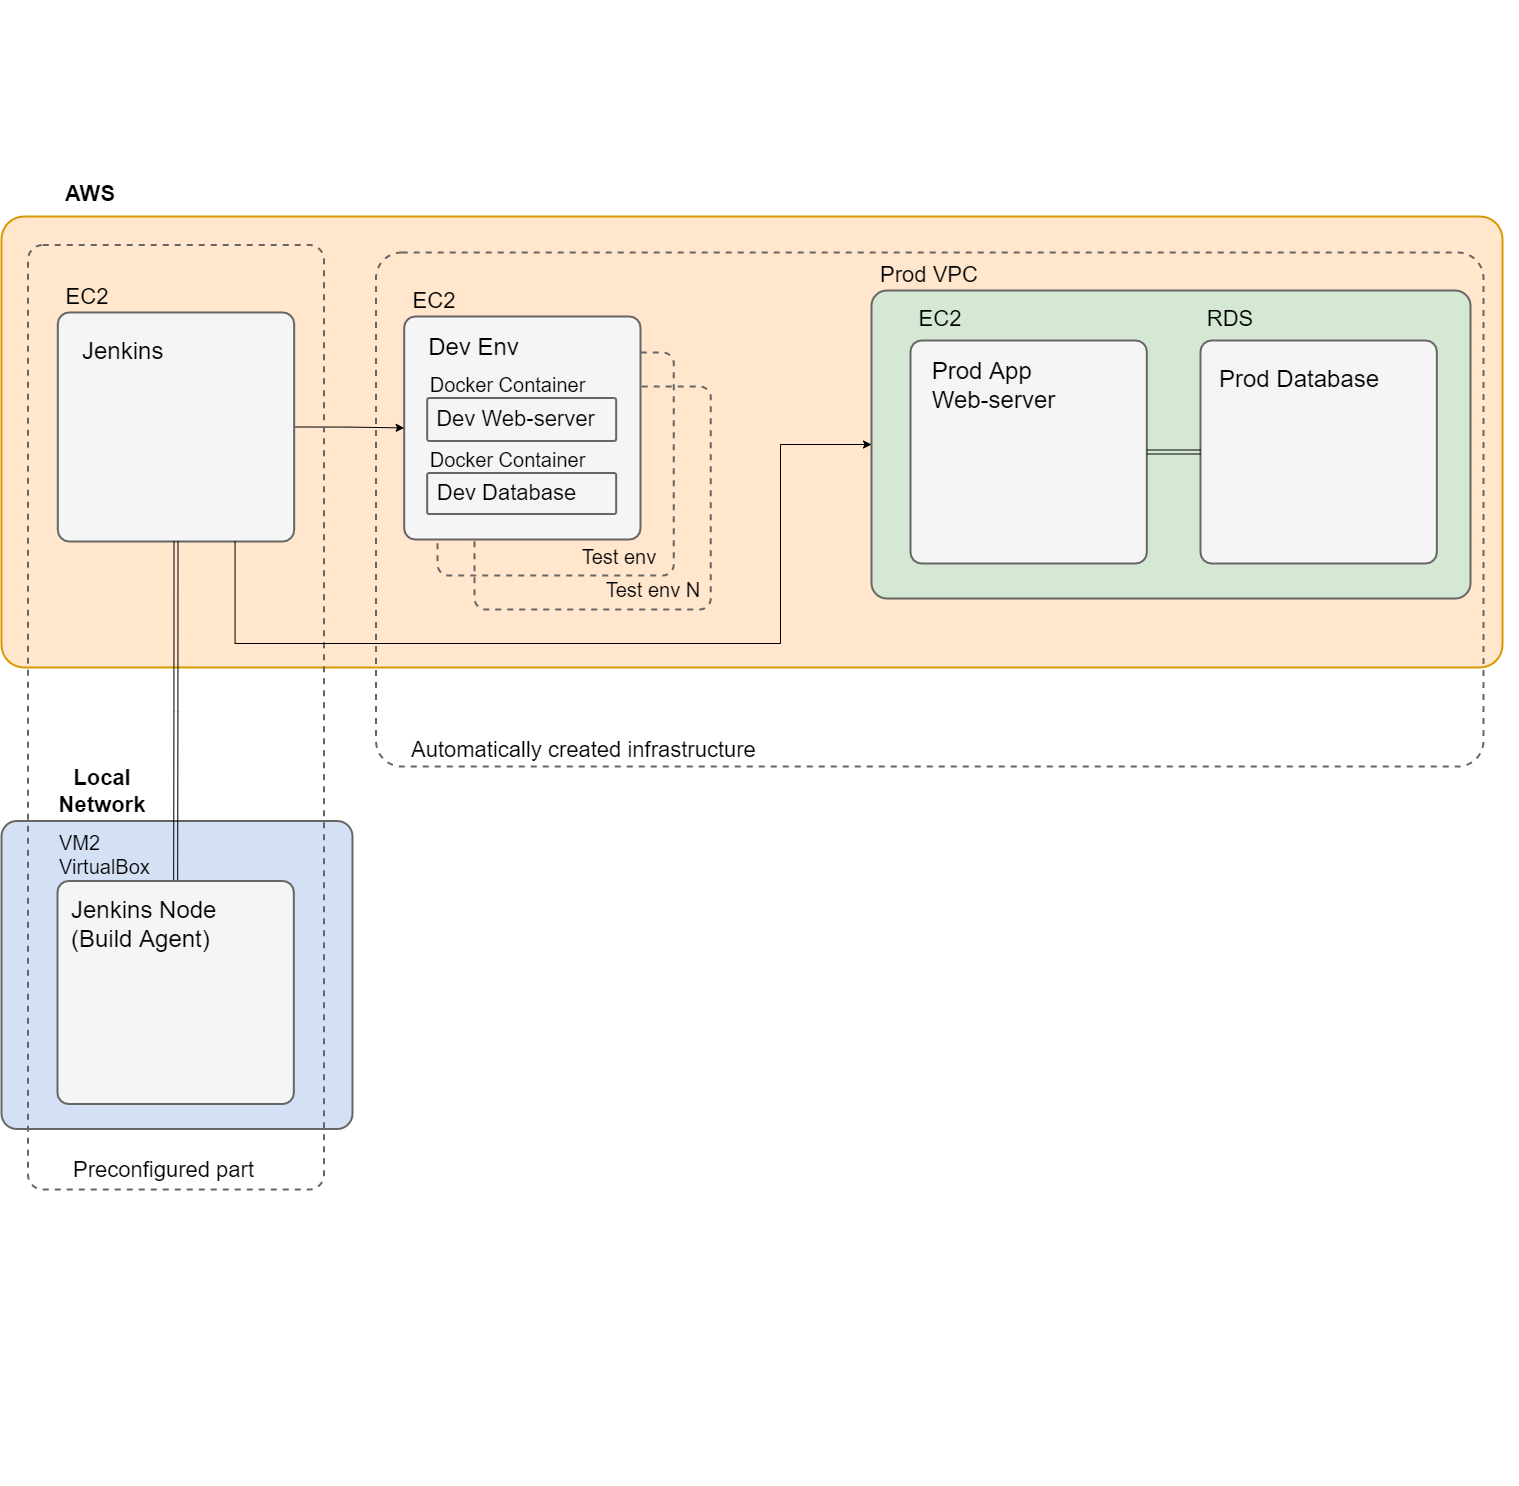

The diagram above was exported from draw.io. Its source (the exported page's mxGraphModel, read from the mxfile embedded in the PNG):
<mxGraphModel dx="2031" dy="2788" grid="0" gridSize="10" guides="1" tooltips="1" connect="1" arrows="1" fold="1" page="1" pageScale="1" pageWidth="2336" pageHeight="1654" math="0" shadow="0">
  <root>
    <mxCell id="0" />
    <mxCell id="1" parent="0" />
    <mxCell id="OG2GWpqwy4igVMX85j7A-50" value="" style="group" vertex="1" connectable="0" parent="1">
      <mxGeometry x="39" y="7" width="1501" height="912.5" as="geometry" />
    </mxCell>
    <mxCell id="OG2GWpqwy4igVMX85j7A-20" value="" style="rounded=1;whiteSpace=wrap;html=1;strokeWidth=2;strokeColor=#666666;fillColor=#D4E1F5;fontColor=#333333;arcSize=5;" vertex="1" parent="OG2GWpqwy4igVMX85j7A-50">
      <mxGeometry y="604.5" width="351" height="308" as="geometry" />
    </mxCell>
    <mxCell id="OG2GWpqwy4igVMX85j7A-16" value="" style="rounded=1;whiteSpace=wrap;html=1;strokeWidth=2;strokeColor=#d79b00;fillColor=#ffe6cc;arcSize=5;" vertex="1" parent="OG2GWpqwy4igVMX85j7A-50">
      <mxGeometry width="1501" height="451" as="geometry" />
    </mxCell>
    <mxCell id="OG2GWpqwy4igVMX85j7A-51" value="" style="group" vertex="1" connectable="0" parent="1">
      <mxGeometry x="65.5" y="-209" width="1490" height="1485" as="geometry" />
    </mxCell>
    <mxCell id="OG2GWpqwy4igVMX85j7A-39" value="" style="group" vertex="1" connectable="0" parent="OG2GWpqwy4igVMX85j7A-51">
      <mxGeometry x="348" y="252" width="1107.5" height="818" as="geometry" />
    </mxCell>
    <mxCell id="OG2GWpqwy4igVMX85j7A-70" value="" style="group" vertex="1" connectable="0" parent="OG2GWpqwy4igVMX85j7A-39">
      <mxGeometry x="61.5" y="100" width="273.33000000000004" height="257" as="geometry" />
    </mxCell>
    <mxCell id="OG2GWpqwy4igVMX85j7A-10" value="" style="rounded=1;whiteSpace=wrap;html=1;strokeWidth=2;strokeColor=#666666;fillColor=none;fontColor=#333333;arcSize=5;dashed=1;" vertex="1" parent="OG2GWpqwy4igVMX85j7A-70">
      <mxGeometry x="37" y="34" width="236.33" height="223" as="geometry" />
    </mxCell>
    <mxCell id="OG2GWpqwy4igVMX85j7A-8" value="" style="rounded=1;whiteSpace=wrap;html=1;strokeWidth=2;strokeColor=#666666;fillColor=none;fontColor=#333333;arcSize=5;dashed=1;" vertex="1" parent="OG2GWpqwy4igVMX85j7A-70">
      <mxGeometry width="236.33" height="223" as="geometry" />
    </mxCell>
    <mxCell id="OG2GWpqwy4igVMX85j7A-71" value="&lt;font style=&quot;font-size: 20px&quot;&gt;Test env&lt;/font&gt;" style="text;html=1;strokeColor=none;fillColor=none;align=center;verticalAlign=middle;whiteSpace=wrap;rounded=0;dashed=1;labelBackgroundColor=none;fontSize=22;" vertex="1" parent="OG2GWpqwy4igVMX85j7A-70">
      <mxGeometry x="132" y="190" width="100" height="30" as="geometry" />
    </mxCell>
    <mxCell id="OG2GWpqwy4igVMX85j7A-72" value="&lt;span style=&quot;font-size: 20px&quot;&gt;Test env N&lt;/span&gt;" style="text;html=1;strokeColor=none;fillColor=none;align=center;verticalAlign=middle;whiteSpace=wrap;rounded=0;dashed=1;labelBackgroundColor=none;fontSize=22;" vertex="1" parent="OG2GWpqwy4igVMX85j7A-70">
      <mxGeometry x="164" y="223" width="104" height="30" as="geometry" />
    </mxCell>
    <mxCell id="OG2GWpqwy4igVMX85j7A-44" value="" style="group" vertex="1" connectable="0" parent="OG2GWpqwy4igVMX85j7A-39">
      <mxGeometry x="28.17" y="28" width="403.33000000000004" height="259" as="geometry" />
    </mxCell>
    <mxCell id="OG2GWpqwy4igVMX85j7A-58" value="" style="group" vertex="1" connectable="0" parent="OG2GWpqwy4igVMX85j7A-44">
      <mxGeometry width="403.33000000000004" height="259" as="geometry" />
    </mxCell>
    <mxCell id="OG2GWpqwy4igVMX85j7A-4" value="" style="rounded=1;whiteSpace=wrap;html=1;strokeWidth=2;strokeColor=#666666;fillColor=#f5f5f5;fontColor=#333333;arcSize=5;" vertex="1" parent="OG2GWpqwy4igVMX85j7A-58">
      <mxGeometry y="36" width="236.33" height="223" as="geometry" />
    </mxCell>
    <mxCell id="OG2GWpqwy4igVMX85j7A-12" value="&lt;font style=&quot;font-size: 22px&quot;&gt;EC2&lt;/font&gt;" style="text;html=1;strokeColor=none;fillColor=none;align=center;verticalAlign=middle;whiteSpace=wrap;rounded=0;dashed=1;fontSize=20;" vertex="1" parent="OG2GWpqwy4igVMX85j7A-58">
      <mxGeometry width="60" height="42" as="geometry" />
    </mxCell>
    <mxCell id="OG2GWpqwy4igVMX85j7A-52" value="&lt;span style=&quot;font-size: 24px&quot;&gt;Dev Env&lt;/span&gt;" style="text;html=1;strokeColor=none;fillColor=none;align=center;verticalAlign=middle;whiteSpace=wrap;rounded=0;dashed=1;labelBackgroundColor=none;fontSize=22;" vertex="1" parent="OG2GWpqwy4igVMX85j7A-58">
      <mxGeometry x="15" y="46" width="109" height="42" as="geometry" />
    </mxCell>
    <mxCell id="OG2GWpqwy4igVMX85j7A-66" value="" style="group" vertex="1" connectable="0" parent="OG2GWpqwy4igVMX85j7A-58">
      <mxGeometry x="23" y="81.5" width="236.33" height="79" as="geometry" />
    </mxCell>
    <mxCell id="OG2GWpqwy4igVMX85j7A-55" value="Docker Container" style="text;html=1;strokeColor=none;fillColor=none;align=center;verticalAlign=middle;whiteSpace=wrap;rounded=0;dashed=1;fontSize=20;" vertex="1" parent="OG2GWpqwy4igVMX85j7A-66">
      <mxGeometry y="4" width="161" height="37" as="geometry" />
    </mxCell>
    <mxCell id="OG2GWpqwy4igVMX85j7A-54" value="" style="rounded=1;whiteSpace=wrap;html=1;strokeWidth=2;strokeColor=#666666;fillColor=#f5f5f5;fontColor=#333333;arcSize=5;" vertex="1" parent="OG2GWpqwy4igVMX85j7A-66">
      <mxGeometry y="36" width="189" height="43" as="geometry" />
    </mxCell>
    <mxCell id="OG2GWpqwy4igVMX85j7A-56" value="&lt;font style=&quot;font-size: 22px&quot;&gt;Dev Web-server&lt;/font&gt;" style="text;html=1;strokeColor=none;fillColor=none;align=center;verticalAlign=middle;whiteSpace=wrap;rounded=0;dashed=1;labelBackgroundColor=none;fontSize=22;" vertex="1" parent="OG2GWpqwy4igVMX85j7A-66">
      <mxGeometry y="41" width="177" height="33" as="geometry" />
    </mxCell>
    <mxCell id="OG2GWpqwy4igVMX85j7A-65" value="" style="group" vertex="1" connectable="0" parent="OG2GWpqwy4igVMX85j7A-58">
      <mxGeometry x="23" y="156.5" width="236.33" height="79" as="geometry" />
    </mxCell>
    <mxCell id="OG2GWpqwy4igVMX85j7A-62" value="Docker Container" style="text;html=1;strokeColor=none;fillColor=none;align=center;verticalAlign=middle;whiteSpace=wrap;rounded=0;dashed=1;fontSize=20;" vertex="1" parent="OG2GWpqwy4igVMX85j7A-65">
      <mxGeometry y="7" width="161" height="31" as="geometry" />
    </mxCell>
    <mxCell id="OG2GWpqwy4igVMX85j7A-63" value="" style="rounded=1;whiteSpace=wrap;html=1;strokeWidth=2;strokeColor=#666666;fillColor=#f5f5f5;fontColor=#333333;arcSize=5;" vertex="1" parent="OG2GWpqwy4igVMX85j7A-65">
      <mxGeometry y="36" width="189" height="41" as="geometry" />
    </mxCell>
    <mxCell id="OG2GWpqwy4igVMX85j7A-64" value="&lt;font style=&quot;font-size: 22px&quot;&gt;Dev Database&lt;/font&gt;" style="text;html=1;strokeColor=none;fillColor=none;align=center;verticalAlign=middle;whiteSpace=wrap;rounded=0;dashed=1;labelBackgroundColor=none;fontSize=22;" vertex="1" parent="OG2GWpqwy4igVMX85j7A-65">
      <mxGeometry x="-11" y="44" width="181" height="24" as="geometry" />
    </mxCell>
    <mxCell id="OG2GWpqwy4igVMX85j7A-103" value="" style="group" vertex="1" connectable="0" parent="OG2GWpqwy4igVMX85j7A-39">
      <mxGeometry width="1107.5" height="514" as="geometry" />
    </mxCell>
    <mxCell id="OG2GWpqwy4igVMX85j7A-36" value="" style="rounded=1;whiteSpace=wrap;html=1;strokeWidth=2;strokeColor=#666666;fillColor=none;fontColor=#333333;arcSize=5;dashed=1;" vertex="1" parent="OG2GWpqwy4igVMX85j7A-103">
      <mxGeometry width="1107.5" height="514" as="geometry" />
    </mxCell>
    <mxCell id="OG2GWpqwy4igVMX85j7A-37" value="&lt;span style=&quot;text-align: center ; text-indent: 0px ; display: inline ; float: none&quot;&gt;&lt;font face=&quot;helvetica&quot; style=&quot;font-size: 22px&quot;&gt;Automatically created infrastructure&lt;/font&gt;&lt;br&gt;&lt;/span&gt;" style="text;whiteSpace=wrap;html=1;fontSize=20;" vertex="1" parent="OG2GWpqwy4igVMX85j7A-103">
      <mxGeometry x="33.44" y="478.423481228669" width="406.32" height="35.57651877133106" as="geometry" />
    </mxCell>
    <mxCell id="OG2GWpqwy4igVMX85j7A-46" style="edgeStyle=orthogonalEdgeStyle;rounded=0;orthogonalLoop=1;jettySize=auto;html=1;exitX=1;exitY=0.5;exitDx=0;exitDy=0;fontSize=20;" edge="1" parent="OG2GWpqwy4igVMX85j7A-51" source="2-P3EX-Sa_BVxAwnJNF0-1" target="OG2GWpqwy4igVMX85j7A-4">
      <mxGeometry relative="1" as="geometry">
        <mxPoint x="257.49999999999994" y="427.9864864864862" as="sourcePoint" />
      </mxGeometry>
    </mxCell>
    <mxCell id="OG2GWpqwy4igVMX85j7A-19" value="&lt;font style=&quot;font-size: 22px&quot;&gt;&lt;b&gt;AWS&lt;/b&gt;&lt;/font&gt;" style="text;html=1;strokeColor=none;fillColor=none;align=center;verticalAlign=middle;whiteSpace=wrap;rounded=0;dashed=1;fontSize=20;" vertex="1" parent="OG2GWpqwy4igVMX85j7A-51">
      <mxGeometry x="32.5" y="179" width="60" height="30" as="geometry" />
    </mxCell>
    <mxCell id="OG2GWpqwy4igVMX85j7A-40" value="" style="group" vertex="1" connectable="0" parent="OG2GWpqwy4igVMX85j7A-51">
      <mxGeometry x="29.83" y="275" width="236.33" height="266" as="geometry" />
    </mxCell>
    <mxCell id="2-P3EX-Sa_BVxAwnJNF0-1" value="" style="rounded=1;whiteSpace=wrap;html=1;strokeWidth=2;strokeColor=#666666;fillColor=#f5f5f5;fontColor=#333333;arcSize=5;" parent="OG2GWpqwy4igVMX85j7A-40" vertex="1">
      <mxGeometry y="36.97297297297297" width="236.32999999999998" height="229.02702702702703" as="geometry" />
    </mxCell>
    <mxCell id="OG2GWpqwy4igVMX85j7A-11" value="&lt;font style=&quot;font-size: 22px&quot;&gt;EC2&lt;/font&gt;" style="text;html=1;strokeColor=none;fillColor=none;align=center;verticalAlign=middle;whiteSpace=wrap;rounded=0;dashed=1;fontSize=20;" vertex="1" parent="OG2GWpqwy4igVMX85j7A-40">
      <mxGeometry y="8.605882352941176" width="60" height="26.599999999999994" as="geometry" />
    </mxCell>
    <mxCell id="OG2GWpqwy4igVMX85j7A-32" value="&lt;span style=&quot;color: rgb(0 , 0 , 0) ; font-family: &amp;#34;helvetica&amp;#34; ; font-style: normal ; font-weight: 400 ; letter-spacing: normal ; text-align: center ; text-indent: 0px ; text-transform: none ; word-spacing: 0px ; display: inline ; float: none&quot;&gt;&lt;font style=&quot;font-size: 24px&quot;&gt;Jenkins&lt;/font&gt;&lt;br&gt;&lt;/span&gt;" style="text;whiteSpace=wrap;html=1;fontSize=20;" vertex="1" parent="OG2GWpqwy4igVMX85j7A-40">
      <mxGeometry x="23" y="54.84960177333299" width="168" height="44.56530144083305" as="geometry" />
    </mxCell>
    <mxCell id="OG2GWpqwy4igVMX85j7A-73" value="" style="group" vertex="1" connectable="0" parent="OG2GWpqwy4igVMX85j7A-51">
      <mxGeometry y="244.5" width="296" height="946.5" as="geometry" />
    </mxCell>
    <mxCell id="OG2GWpqwy4igVMX85j7A-34" value="" style="rounded=1;whiteSpace=wrap;html=1;strokeWidth=2;strokeColor=#666666;fillColor=none;fontColor=#333333;arcSize=5;dashed=1;" vertex="1" parent="OG2GWpqwy4igVMX85j7A-73">
      <mxGeometry width="296" height="944.5" as="geometry" />
    </mxCell>
    <mxCell id="OG2GWpqwy4igVMX85j7A-35" value="&lt;span style=&quot;text-align: center ; text-indent: 0px ; display: inline ; float: none&quot;&gt;&lt;font face=&quot;helvetica&quot; style=&quot;font-size: 22px&quot;&gt;Preconfigured part&lt;/font&gt;&lt;br&gt;&lt;/span&gt;" style="text;whiteSpace=wrap;html=1;fontSize=20;" vertex="1" parent="OG2GWpqwy4igVMX85j7A-73">
      <mxGeometry x="43" y="905.5" width="253" height="41" as="geometry" />
    </mxCell>
    <mxCell id="OG2GWpqwy4igVMX85j7A-24" style="edgeStyle=orthogonalEdgeStyle;shape=link;rounded=0;orthogonalLoop=1;jettySize=auto;html=1;exitX=0.5;exitY=1;exitDx=0;exitDy=0;entryX=0.5;entryY=0;entryDx=0;entryDy=0;fontSize=20;" edge="1" parent="1" source="2-P3EX-Sa_BVxAwnJNF0-1" target="OG2GWpqwy4igVMX85j7A-7">
      <mxGeometry relative="1" as="geometry" />
    </mxCell>
    <mxCell id="OG2GWpqwy4igVMX85j7A-21" value="&lt;font style=&quot;font-size: 22px&quot;&gt;&lt;b&gt;Local Network&lt;/b&gt;&lt;/font&gt;" style="text;html=1;strokeColor=none;fillColor=none;align=center;verticalAlign=middle;whiteSpace=wrap;rounded=0;dashed=1;fontSize=20;" vertex="1" parent="1">
      <mxGeometry x="68" y="553" width="144" height="58.5" as="geometry" />
    </mxCell>
    <mxCell id="OG2GWpqwy4igVMX85j7A-41" value="" style="group" vertex="1" connectable="0" parent="1">
      <mxGeometry x="946" y="95" width="563" height="294" as="geometry" />
    </mxCell>
    <mxCell id="OG2GWpqwy4igVMX85j7A-45" value="" style="group" vertex="1" connectable="0" parent="OG2GWpqwy4igVMX85j7A-41">
      <mxGeometry width="562" height="294" as="geometry" />
    </mxCell>
    <mxCell id="OG2GWpqwy4igVMX85j7A-43" value="" style="group" vertex="1" connectable="0" parent="OG2GWpqwy4igVMX85j7A-45">
      <mxGeometry x="-37" y="-44" width="599" height="338" as="geometry" />
    </mxCell>
    <mxCell id="OG2GWpqwy4igVMX85j7A-18" value="" style="rounded=1;whiteSpace=wrap;html=1;strokeWidth=2;strokeColor=#666666;fillColor=#D5E8D4;fontColor=#333333;arcSize=5;" vertex="1" parent="OG2GWpqwy4igVMX85j7A-43">
      <mxGeometry y="30" width="599" height="308" as="geometry" />
    </mxCell>
    <mxCell id="OG2GWpqwy4igVMX85j7A-25" value="&lt;font style=&quot;font-size: 22px&quot;&gt;Prod VPC&lt;/font&gt;" style="text;html=1;strokeColor=none;fillColor=none;align=center;verticalAlign=middle;whiteSpace=wrap;rounded=0;dashed=1;fontSize=20;" vertex="1" parent="OG2GWpqwy4igVMX85j7A-43">
      <mxGeometry width="116" height="30" as="geometry" />
    </mxCell>
    <mxCell id="OG2GWpqwy4igVMX85j7A-5" value="" style="rounded=1;whiteSpace=wrap;html=1;strokeWidth=2;strokeColor=#666666;fillColor=#f5f5f5;fontColor=#333333;arcSize=5;" vertex="1" parent="OG2GWpqwy4igVMX85j7A-45">
      <mxGeometry x="2" y="36" width="236.33" height="223" as="geometry" />
    </mxCell>
    <mxCell id="OG2GWpqwy4igVMX85j7A-13" value="&lt;font style=&quot;font-size: 22px&quot;&gt;EC2&lt;/font&gt;" style="text;html=1;strokeColor=none;fillColor=none;align=center;verticalAlign=middle;whiteSpace=wrap;rounded=0;dashed=1;fontSize=20;" vertex="1" parent="OG2GWpqwy4igVMX85j7A-45">
      <mxGeometry x="2" width="60" height="30" as="geometry" />
    </mxCell>
    <mxCell id="OG2GWpqwy4igVMX85j7A-29" value="&lt;div style=&quot;text-align: left ; font-size: 24px&quot;&gt;&lt;font style=&quot;font-size: 24px&quot;&gt;Prod App&lt;/font&gt;&lt;/div&gt;&lt;div style=&quot;text-align: left ; font-size: 24px&quot;&gt;&lt;font style=&quot;font-size: 24px&quot;&gt;Web-server&lt;/font&gt;&lt;/div&gt;" style="text;html=1;strokeColor=none;fillColor=none;align=center;verticalAlign=middle;whiteSpace=wrap;rounded=0;dashed=1;labelBackgroundColor=none;fontSize=20;" vertex="1" parent="OG2GWpqwy4igVMX85j7A-45">
      <mxGeometry x="15" y="36" width="141" height="90" as="geometry" />
    </mxCell>
    <mxCell id="OG2GWpqwy4igVMX85j7A-42" value="" style="group" vertex="1" connectable="0" parent="1">
      <mxGeometry x="1238" y="95" width="236.32999999999993" height="259" as="geometry" />
    </mxCell>
    <mxCell id="OG2GWpqwy4igVMX85j7A-6" value="" style="rounded=1;whiteSpace=wrap;html=1;strokeWidth=2;strokeColor=#666666;fillColor=#f5f5f5;fontColor=#333333;arcSize=5;" vertex="1" parent="OG2GWpqwy4igVMX85j7A-42">
      <mxGeometry y="36" width="236.33" height="223" as="geometry" />
    </mxCell>
    <mxCell id="OG2GWpqwy4igVMX85j7A-15" value="&lt;font style=&quot;font-size: 22px&quot;&gt;RDS&lt;/font&gt;" style="text;html=1;strokeColor=none;fillColor=none;align=center;verticalAlign=middle;whiteSpace=wrap;rounded=0;dashed=1;fontSize=20;" vertex="1" parent="OG2GWpqwy4igVMX85j7A-42">
      <mxGeometry width="60" height="30" as="geometry" />
    </mxCell>
    <mxCell id="OG2GWpqwy4igVMX85j7A-33" value="&lt;font style=&quot;font-size: 24px&quot;&gt;Prod Database&lt;/font&gt;" style="text;html=1;strokeColor=none;fillColor=none;align=left;verticalAlign=middle;whiteSpace=wrap;rounded=0;dashed=1;labelBackgroundColor=none;fontSize=20;" vertex="1" parent="OG2GWpqwy4igVMX85j7A-42">
      <mxGeometry x="17" y="39" width="179" height="72" as="geometry" />
    </mxCell>
    <mxCell id="OG2GWpqwy4igVMX85j7A-49" value="" style="group" vertex="1" connectable="0" parent="1">
      <mxGeometry x="95" y="615" width="236.33000000000004" height="279.5" as="geometry" />
    </mxCell>
    <mxCell id="OG2GWpqwy4igVMX85j7A-7" value="" style="rounded=1;whiteSpace=wrap;html=1;strokeWidth=2;strokeColor=#666666;fillColor=#f5f5f5;fontColor=#333333;arcSize=5;" vertex="1" parent="OG2GWpqwy4igVMX85j7A-49">
      <mxGeometry y="56.5" width="236.33" height="223" as="geometry" />
    </mxCell>
    <mxCell id="OG2GWpqwy4igVMX85j7A-22" value="&lt;span style=&quot;color: rgb(0 , 0 , 0) ; font-family: &amp;#34;helvetica&amp;#34; ; font-size: 20px ; font-style: normal ; font-weight: 400 ; letter-spacing: normal ; text-align: center ; text-indent: 0px ; text-transform: none ; word-spacing: 0px ; display: inline ; float: none&quot;&gt;VM2&lt;br&gt;VirtualBox&lt;br&gt;&lt;/span&gt;" style="text;whiteSpace=wrap;html=1;fontSize=20;" vertex="1" parent="OG2GWpqwy4igVMX85j7A-49">
      <mxGeometry width="128" height="59.5" as="geometry" />
    </mxCell>
    <mxCell id="OG2GWpqwy4igVMX85j7A-23" value="&lt;span style=&quot;color: rgb(0 , 0 , 0) ; font-family: &amp;#34;helvetica&amp;#34; ; font-size: 24px ; font-style: normal ; font-weight: 400 ; letter-spacing: normal ; text-align: center ; text-indent: 0px ; text-transform: none ; word-spacing: 0px ; display: inline ; float: none&quot;&gt;Jenkins Node&lt;br&gt;(Build Agent)&lt;br&gt;&lt;/span&gt;" style="text;whiteSpace=wrap;html=1;fontSize=20;" vertex="1" parent="OG2GWpqwy4igVMX85j7A-49">
      <mxGeometry x="12" y="65" width="208" height="93" as="geometry" />
    </mxCell>
    <mxCell id="OG2GWpqwy4igVMX85j7A-69" style="edgeStyle=orthogonalEdgeStyle;rounded=0;orthogonalLoop=1;jettySize=auto;html=1;exitX=0.75;exitY=1;exitDx=0;exitDy=0;fontSize=22;" edge="1" parent="1" source="2-P3EX-Sa_BVxAwnJNF0-1" target="OG2GWpqwy4igVMX85j7A-18">
      <mxGeometry relative="1" as="geometry">
        <Array as="points">
          <mxPoint x="272" y="434" />
          <mxPoint x="818" y="434" />
          <mxPoint x="818" y="235" />
        </Array>
      </mxGeometry>
    </mxCell>
    <mxCell id="OG2GWpqwy4igVMX85j7A-105" style="edgeStyle=orthogonalEdgeStyle;shape=link;rounded=0;orthogonalLoop=1;jettySize=auto;html=1;exitX=1;exitY=0.5;exitDx=0;exitDy=0;entryX=0;entryY=0.5;entryDx=0;entryDy=0;fontSize=20;" edge="1" parent="1" source="OG2GWpqwy4igVMX85j7A-5" target="OG2GWpqwy4igVMX85j7A-6">
      <mxGeometry relative="1" as="geometry" />
    </mxCell>
  </root>
</mxGraphModel>